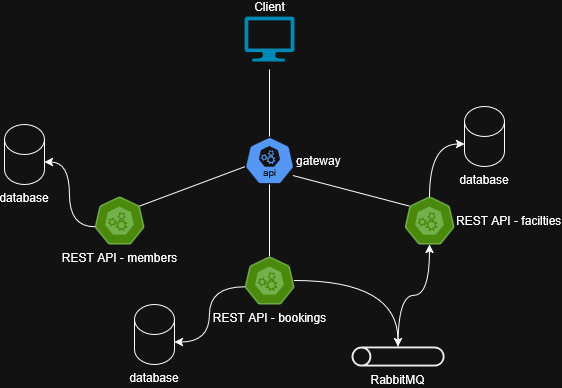

The diagram above was exported from draw.io. Its source (the exported page's mxGraphModel, read from the mxfile embedded in the PNG):
<mxGraphModel dx="1226" dy="629" grid="1" gridSize="10" guides="1" tooltips="1" connect="1" arrows="1" fold="1" page="1" pageScale="1" pageWidth="850" pageHeight="1100" math="0" shadow="0">
  <root>
    <mxCell id="0" />
    <mxCell id="1" parent="0" />
    <mxCell id="XVnxq_Tp9zagD9tgIQo--1" parent="1" style="verticalLabelPosition=top;html=1;verticalAlign=bottom;align=center;strokeColor=none;fillColor=#00BEF2;shape=mxgraph.azure.computer;pointerEvents=1;labelPosition=center;" value="Client" vertex="1">
      <mxGeometry height="45" width="50" x="360" y="50" as="geometry" />
    </mxCell>
    <mxCell id="XVnxq_Tp9zagD9tgIQo--2" parent="1" style="aspect=fixed;sketch=0;html=1;dashed=0;whitespace=wrap;verticalLabelPosition=bottom;verticalAlign=top;fillColor=#60a917;strokeColor=#2D7600;points=[[0.005,0.63,0],[0.1,0.2,0],[0.9,0.2,0],[0.5,0,0],[0.995,0.63,0],[0.72,0.99,0],[0.5,1,0],[0.28,0.99,0]];shape=mxgraph.kubernetes.icon2;prIcon=api;fontColor=light-dark(#000000,#FFFFFF);" value="REST API - members" vertex="1">
      <mxGeometry height="48" width="50" x="210" y="230" as="geometry" />
    </mxCell>
    <mxCell id="XVnxq_Tp9zagD9tgIQo--8" parent="1" style="aspect=fixed;sketch=0;html=1;dashed=0;whitespace=wrap;verticalLabelPosition=middle;verticalAlign=middle;fillColor=#2875E2;strokeColor=#ffffff;points=[[0.005,0.63,0],[0.1,0.2,0],[0.9,0.2,0],[0.5,0,0],[0.995,0.63,0],[0.72,0.99,0],[0.5,1,0],[0.28,0.99,0]];shape=mxgraph.kubernetes.icon2;kubernetesLabel=1;prIcon=api;labelPosition=right;align=left;" value="gateway" vertex="1">
      <mxGeometry height="48" width="50" x="360" y="170" as="geometry" />
    </mxCell>
    <mxCell id="XVnxq_Tp9zagD9tgIQo--11" edge="1" parent="1" source="XVnxq_Tp9zagD9tgIQo--1" style="edgeStyle=orthogonalEdgeStyle;rounded=0;orthogonalLoop=1;jettySize=auto;html=1;entryX=0.5;entryY=0;entryDx=0;entryDy=0;entryPerimeter=0;endArrow=none;endFill=0;sourcePerimeterSpacing=8;targetPerimeterSpacing=8;" target="XVnxq_Tp9zagD9tgIQo--8">
      <mxGeometry relative="1" as="geometry" />
    </mxCell>
    <mxCell id="XVnxq_Tp9zagD9tgIQo--14" edge="1" parent="1" source="XVnxq_Tp9zagD9tgIQo--8" style="rounded=0;orthogonalLoop=1;jettySize=auto;html=1;entryX=0.1;entryY=0.2;entryDx=0;entryDy=0;entryPerimeter=0;endArrow=none;endFill=0;sourcePerimeterSpacing=8;targetPerimeterSpacing=8;exitX=0.968;exitY=0.813;exitDx=0;exitDy=0;exitPerimeter=0;" target="XVnxq_Tp9zagD9tgIQo--21">
      <mxGeometry relative="1" as="geometry">
        <mxPoint x="450" y="260" as="sourcePoint" />
        <mxPoint x="495" y="239.60000000000002" as="targetPoint" />
      </mxGeometry>
    </mxCell>
    <mxCell id="XVnxq_Tp9zagD9tgIQo--15" edge="1" parent="1" source="XVnxq_Tp9zagD9tgIQo--8" style="rounded=0;orthogonalLoop=1;jettySize=auto;html=1;entryX=0.9;entryY=0.2;entryDx=0;entryDy=0;entryPerimeter=0;endArrow=none;endFill=0;sourcePerimeterSpacing=8;targetPerimeterSpacing=8;exitX=0.005;exitY=0.63;exitDx=0;exitDy=0;exitPerimeter=0;" target="XVnxq_Tp9zagD9tgIQo--2">
      <mxGeometry relative="1" as="geometry">
        <mxPoint x="440" y="290" as="sourcePoint" />
        <mxPoint x="517" y="341" as="targetPoint" />
      </mxGeometry>
    </mxCell>
    <mxCell id="XVnxq_Tp9zagD9tgIQo--18" edge="1" parent="1" source="XVnxq_Tp9zagD9tgIQo--8" style="rounded=0;orthogonalLoop=1;jettySize=auto;html=1;entryX=0.5;entryY=0;entryDx=0;entryDy=0;entryPerimeter=0;endArrow=none;endFill=0;sourcePerimeterSpacing=8;targetPerimeterSpacing=8;exitX=0.5;exitY=1;exitDx=0;exitDy=0;exitPerimeter=0;" target="XVnxq_Tp9zagD9tgIQo--20">
      <mxGeometry relative="1" as="geometry">
        <mxPoint x="410" y="270" as="sourcePoint" />
        <mxPoint x="385" y="290" as="targetPoint" />
      </mxGeometry>
    </mxCell>
    <mxCell id="XVnxq_Tp9zagD9tgIQo--26" edge="1" parent="1" source="XVnxq_Tp9zagD9tgIQo--20" style="edgeStyle=orthogonalEdgeStyle;rounded=0;orthogonalLoop=1;jettySize=auto;html=1;curved=1;" target="XVnxq_Tp9zagD9tgIQo--22">
      <mxGeometry relative="1" as="geometry" />
    </mxCell>
    <mxCell id="XVnxq_Tp9zagD9tgIQo--20" parent="1" style="aspect=fixed;sketch=0;html=1;dashed=0;whitespace=wrap;verticalLabelPosition=bottom;verticalAlign=top;fillColor=#60a917;strokeColor=#2D7600;points=[[0.005,0.63,0],[0.1,0.2,0],[0.9,0.2,0],[0.5,0,0],[0.995,0.63,0],[0.72,0.99,0],[0.5,1,0],[0.28,0.99,0]];shape=mxgraph.kubernetes.icon2;prIcon=api;fontColor=light-dark(#000000,#FFFFFF);" value="REST API - bookings" vertex="1">
      <mxGeometry height="48" width="50" x="360" y="290" as="geometry" />
    </mxCell>
    <mxCell id="XVnxq_Tp9zagD9tgIQo--21" parent="1" style="aspect=fixed;sketch=0;html=1;dashed=0;whitespace=wrap;verticalLabelPosition=middle;verticalAlign=middle;fillColor=#60a917;strokeColor=#2D7600;points=[[0.005,0.63,0],[0.1,0.2,0],[0.9,0.2,0],[0.5,0,0],[0.995,0.63,0],[0.72,0.99,0],[0.5,1,0],[0.28,0.99,0]];shape=mxgraph.kubernetes.icon2;prIcon=api;fontColor=light-dark(#000000,#FFFFFF);labelPosition=right;align=left;" value="REST API - facilties" vertex="1">
      <mxGeometry height="48" width="50" x="520" y="230" as="geometry" />
    </mxCell>
    <mxCell id="XVnxq_Tp9zagD9tgIQo--22" parent="1" style="sketch=0;verticalLabelPosition=bottom;sketch=0;aspect=fixed;html=1;verticalAlign=top;strokeColor=none;fillColor=#000000;align=center;outlineConnect=0;pointerEvents=1;shape=mxgraph.citrix2.tunnel;fontSize=12;strokeWidth=1;" value="RabbitMQ" vertex="1">
      <mxGeometry height="20" width="93.02" x="466.98" y="380" as="geometry" />
    </mxCell>
    <mxCell id="XVnxq_Tp9zagD9tgIQo--27" edge="1" parent="1" source="XVnxq_Tp9zagD9tgIQo--22" style="edgeStyle=orthogonalEdgeStyle;rounded=0;orthogonalLoop=1;jettySize=auto;html=1;entryX=0.5;entryY=1;entryDx=0;entryDy=0;entryPerimeter=0;curved=1;" target="XVnxq_Tp9zagD9tgIQo--21">
      <mxGeometry relative="1" as="geometry" />
    </mxCell>
    <mxCell id="XVnxq_Tp9zagD9tgIQo--28" parent="1" style="shape=cylinder3;whiteSpace=wrap;html=1;boundedLbl=1;backgroundOutline=1;size=15;labelPosition=center;verticalLabelPosition=bottom;align=center;verticalAlign=top;" value="database" vertex="1">
      <mxGeometry height="60" width="40" x="120" y="158" as="geometry" />
    </mxCell>
    <mxCell id="XVnxq_Tp9zagD9tgIQo--29" edge="1" parent="1" source="XVnxq_Tp9zagD9tgIQo--2" style="edgeStyle=orthogonalEdgeStyle;rounded=0;orthogonalLoop=1;jettySize=auto;html=1;curved=1;exitX=0.005;exitY=0.63;exitDx=0;exitDy=0;exitPerimeter=0;entryX=1;entryY=0;entryDx=0;entryDy=37.5;entryPerimeter=0;" target="XVnxq_Tp9zagD9tgIQo--28">
      <mxGeometry relative="1" as="geometry">
        <mxPoint x="240" y="370" as="sourcePoint" />
        <mxPoint x="344" y="436" as="targetPoint" />
      </mxGeometry>
    </mxCell>
    <mxCell id="XVnxq_Tp9zagD9tgIQo--30" parent="1" style="shape=cylinder3;whiteSpace=wrap;html=1;boundedLbl=1;backgroundOutline=1;size=15;labelPosition=center;verticalLabelPosition=bottom;align=center;verticalAlign=top;" value="database" vertex="1">
      <mxGeometry height="60" width="40" x="580" y="140" as="geometry" />
    </mxCell>
    <mxCell id="XVnxq_Tp9zagD9tgIQo--31" edge="1" parent="1" source="XVnxq_Tp9zagD9tgIQo--21" style="edgeStyle=orthogonalEdgeStyle;rounded=0;orthogonalLoop=1;jettySize=auto;html=1;curved=1;exitX=0.5;exitY=0;exitDx=0;exitDy=0;exitPerimeter=0;entryX=0;entryY=0;entryDx=0;entryDy=37.5;entryPerimeter=0;" target="XVnxq_Tp9zagD9tgIQo--30">
      <mxGeometry relative="1" as="geometry">
        <mxPoint x="650" y="292" as="sourcePoint" />
        <mxPoint x="600" y="220" as="targetPoint" />
      </mxGeometry>
    </mxCell>
    <mxCell id="XVnxq_Tp9zagD9tgIQo--32" parent="1" style="shape=cylinder3;whiteSpace=wrap;html=1;boundedLbl=1;backgroundOutline=1;size=15;labelPosition=center;verticalLabelPosition=bottom;align=center;verticalAlign=top;" value="database" vertex="1">
      <mxGeometry height="60" width="40" x="250" y="338" as="geometry" />
    </mxCell>
    <mxCell id="XVnxq_Tp9zagD9tgIQo--33" edge="1" parent="1" source="XVnxq_Tp9zagD9tgIQo--20" style="edgeStyle=orthogonalEdgeStyle;rounded=0;orthogonalLoop=1;jettySize=auto;html=1;curved=1;entryX=1;entryY=0;entryDx=0;entryDy=37.5;entryPerimeter=0;exitX=0.005;exitY=0.63;exitDx=0;exitDy=0;exitPerimeter=0;" target="XVnxq_Tp9zagD9tgIQo--32">
      <mxGeometry relative="1" as="geometry">
        <mxPoint x="360" y="482" as="sourcePoint" />
        <mxPoint x="494" y="658" as="targetPoint" />
      </mxGeometry>
    </mxCell>
  </root>
</mxGraphModel>